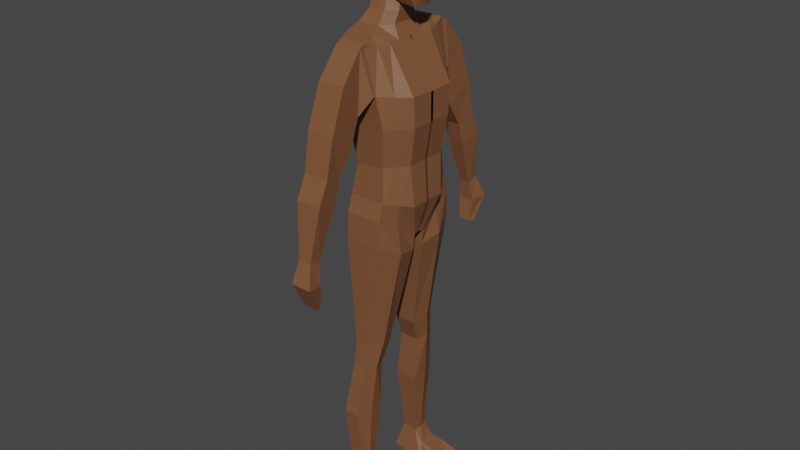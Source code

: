 # Source: generic_male.blend  (saved by Blender 2.82.7; exported with 4.5.12 LTS)
import bpy
from mathutils import Matrix  # noqa: F401  (used for matrix-valued properties, if any)

bpy.ops.wm.read_factory_settings(use_empty=True)
scene = bpy.context.scene
scene.name = 'Scene'

# ---- collections
col_collection = bpy.data.collections.new('Collection'); scene.collection.children.link(col_collection)

# ---- materials (node trees are filled in below, after node groups)
mat_brown = bpy.data.materials.new('bROWN')
mat_brown.use_transparent_shadow = False

# ---- material node trees
mat_brown.use_nodes = True; mat_brown.node_tree.nodes.clear()
_N = mat_brown.node_tree.nodes; _L = mat_brown.node_tree.links
n0 = _N.new('ShaderNodeOutputMaterial'); n0.name = 'Material Output'; n0.location = (300, 300)
n1 = _N.new('ShaderNodeBsdfPrincipled'); n1.name = 'Principled BSDF'; n1.location = (10, 300)
n1.distribution = 'GGX'
n1.subsurface_method = 'BURLEY'
n1.inputs[0].default_value = (0.2079, 0.08533, 0.03746, 1.0)
n1.inputs[3].default_value = 1.45
n1.inputs[27].default_value = (0.0, 0.0, 0.0, 1.0)
n1.inputs[28].default_value = 1.0
_L.new(n1.outputs[0], n0.inputs[0])
n0.is_active_output = True

# ---- world
world_world = bpy.data.worlds.new('World'); scene.world = world_world
world_world.use_nodes = True; world_world.node_tree.nodes.clear()
_N = world_world.node_tree.nodes; _L = world_world.node_tree.links
n0 = _N.new('ShaderNodeOutputWorld'); n0.name = 'World Output'; n0.location = (300, 300)
n1 = _N.new('ShaderNodeBackground'); n1.name = 'Background'; n1.location = (10, 300)
n1.inputs[0].default_value = (0.05088, 0.05088, 0.05088, 1.0)
_L.new(n1.outputs[0], n0.inputs[0])
n0.is_active_output = True
world_world.color = (0.05088, 0.05088, 0.05088)
world_world.use_sun_shadow = False
world_world.sun_shadow_jitter_overblur = 0.0

# ---- meshes
me_cube_001 = bpy.data.meshes.new('Cube.001')
me_cube_001.from_pydata([(0.5766, 0.6348, 0.7367), (-0.3872, 0.481, -0.5232), (-0.05187, 0.2868, -0.7459), (-0.1746, 0.2523, 1.182), (-0.4335, 0.6256, 0.07838), (-0.3847, 0.573, 0.7527), (0.8372, 0.2697, -1.01), (0.1505, 0.2244, 1.182), (-0.05187, -3.268e-08, -0.7459), (-0.2407, -5.96e-08, 1.182), (0.874, -5.96e-08, -1.01), (0.2006, -5.96e-08, 1.182), (0.6239, 0.6772, -0.1193), (0.8011, 0.5399, -0.5232), (0.8339, -6.822e-08, 0.7367), (1.05, -7.899e-08, -0.1193), (0.9541, -5.96e-08, -0.5232), (-0.6806, -6.607e-08, 0.7527), (-0.6476, -5.96e-08, 0.02494), (-0.4392, -5.96e-08, -0.5232), (0.647, 0.2868, -0.9864), (0.4596, 0.2868, -0.9704), (0.2322, 0.2868, -0.8982), (-0.1045, 0.2628, 1.182), (-0.004964, 0.2746, 1.182), (0.08587, 0.2628, 1.182), (-0.1045, -5.96e-08, 1.182), (-0.01333, -5.96e-08, 1.182), (0.08587, -5.96e-08, 1.182), (0.647, -5.637e-08, -0.9864), (0.4596, -5.96e-08, -0.9704), (0.2322, -5.314e-08, -0.8982), (-0.00832, 0.6404, -0.5232), (0.2752, 0.6404, -0.5232), (0.6881, 0.5653, -0.5232), (-0.2257, 0.7278, 0.04498), (0.09222, 0.764, 0.04498), (0.37, 0.7432, -0.02449), (-0.2199, 0.6114, 0.7367), (0.155, 0.7183, 0.7127), (0.3751, 0.6864, 0.6966), (-0.2407, 0.08675, 1.182), (-0.2407, 0.1744, 1.182), (0.874, 0.1167, -1.01), (0.8596, 0.2163, -1.01), (-0.05187, 0.2163, -0.7459), (-0.05187, 0.1167, -0.7459), (0.1906, 0.171, 1.182), (0.2006, 0.08675, 1.182), (0.9125, 0.4056, -0.5232), (0.9541, 0.1767, -0.5232), (0.9185, 0.4937, -0.1193), (1.015, 0.2066, -0.1193), (0.7528, 0.4634, 0.7367), (0.8339, 0.2306, 0.7367), (-0.4392, 0.121, -0.5232), (-0.3761, 0.3644, -0.5232), (-0.6476, 0.1509, 0.02494), (-0.5869, 0.4843, 0.02494), (-0.6806, 0.1749, 0.7527), (-0.591, 0.4124, 0.7527), (0.2322, 0.2163, -0.8982), (0.2322, 0.1167, -0.8982), (0.4596, 0.2163, -0.9704), (0.4596, 0.1167, -0.9704), (0.647, 0.2163, -0.9864), (0.647, 0.1167, -0.9864), (0.05409, 0.1727, 1.182), (0.08587, 0.08675, 1.182), (-0.01333, 0.1744, 1.182), (-0.01333, 0.08675, 1.182), (-0.0928, 0.1694, 1.182), (-0.1045, 0.08675, 1.182), (0.5766, 0.6348, 0.7367), (-0.3847, 0.573, 0.7527), (-0.2199, 0.6114, 0.7367), (0.155, 0.7183, 0.7127), (0.3751, 0.6864, 0.6966), (0.7528, 0.4634, 0.7367), (-0.591, 0.4124, 0.7527), (0.8596, 0.2163, -1.01), (-0.05187, 0.2163, -0.7459), (0.2322, 0.2163, -0.8982), (0.4596, 0.2163, -0.9704), (0.647, 0.2163, -0.9864), (-0.1746, 0.2523, 1.182), (0.1505, 0.2244, 1.182), (-0.1045, 0.2628, 1.182), (-0.004964, 0.2746, 1.182), (0.08587, 0.2628, 1.182), (-0.2407, 0.1744, 1.182), (0.1906, 0.171, 1.182), (0.05409, 0.1727, 1.182), (-0.01333, 0.1744, 1.182), (-0.0928, 0.1694, 1.182), (-0.1746, 0.2523, 1.182), (0.1505, 0.2244, 1.182), (-0.1045, 0.2628, 1.182), (-0.004964, 0.2746, 1.182), (0.08587, 0.2628, 1.182), (0.3046, 1.493, -1.844), (0.627, 1.246, -5.937), (-0.435, 1.493, -1.844), (-0.4243, 1.246, -5.937), (-0.8568, -0.0407, -6.128), (0.496, -0.0407, -1.844), (-0.8767, -0.0407, -1.844), (1.094, -0.0407, -6.128), (0.5668, 1.412, -3.015), (0.6807, 1.282, -3.906), (0.584, 1.172, -4.977), (-0.2414, 1.412, -3.015), (-0.4565, 1.282, -3.906), (-0.2523, 1.172, -5.037), (1.194, -0.0407, -3.102), (1.194, -0.0407, -3.906), (1.015, -0.0407, -4.977), (-0.9964, -0.0407, -3.102), (-0.9166, -0.0407, -3.906), (-0.5376, -0.0407, -5.037), (-0.8767, 0.7828, -1.844), (1.094, 0.5472, -6.128), (-0.8568, 0.5472, -6.128), (0.496, 0.7828, -1.844), (1.015, 0.6105, -4.977), (1.194, 0.6694, -3.906), (1.194, 0.7216, -3.082), (-0.5376, 0.6105, -5.037), (-0.9166, 0.6694, -3.906), (-0.9964, 0.7216, -3.082), (0.627, 1.392, -6.419), (-0.4243, 1.392, -6.419), (-0.5368, -0.0407, -7.126), (0.8041, -0.0407, -7.126), (0.8155, 0.1732, -7.14), (-0.5368, 0.1732, -7.14), (0.627, 1.44, -7.169), (-0.4243, 1.44, -7.169), (0.7591, 0.1734, -7.619), (-0.6174, 0.1734, -7.387), (0.1482, 1.394, -10.28), (-0.2248, 1.394, -10.28), (0.231, 0.5105, -10.47), (-0.3926, 0.5105, -10.45), (-0.05122, 1.645, -12.64), (-0.4841, 1.645, -12.64), (0.08394, 0.7615, -12.6), (-0.5775, 0.7615, -12.52), (-0.401, 1.432, -14.62), (-0.05157, 1.432, -14.62), (0.1055, 1.448, -11.05), (-0.2804, 1.448, -11.05), (-0.4278, 0.7798, -11.17), (0.1304, 0.7798, -11.19), (-0.03157, 0.9509, -14.62), (-0.4409, 0.9509, -14.56), (-0.4841, 1.787, -15.44), (0.07373, 1.786, -15.45), (0.06798, 0.7714, -15.42), (-0.7105, 0.8316, -15.4), (1.194, 0.7108, -15.26), (1.112, 1.612, -15.27), (1.31, 0.6382, -15.47), (1.192, 1.64, -15.5), (0.5764, 0.9503, -15.04), (0.5327, 1.538, -15.06), (0.7288, 0.704, -15.46), (0.5828, 1.78, -15.47), (0.1848, 1.477, -14.96), (0.2566, 0.9507, -14.95), (0.3292, 0.7429, -15.44), (-0.5567, 0.7233, -1.502), (-0.435, 1.493, -1.716), (0.3046, 1.493, -1.716), (0.07362, 0.7233, -1.502), (0.329, -0.0407, -1.48), (-0.668, -0.0407, -1.48), (0.06434, 0.4517, -0.2629), (0.3197, -0.0407, -0.2814), (-0.4314, -0.04486, -0.3324), (-0.3244, 0.4075, -0.3139), (0.3593, -0.0407, -1.179), (0.3376, -0.0407, -0.9045), (-0.4489, -0.05186, -0.8085), (-0.5176, -0.0464, -1.2), (-0.3762, 0.5086, -1.166), (-0.3884, 0.4212, -0.8271), (0.08222, 0.4361, -0.9231), (0.1039, 0.5086, -1.144), (-0.435, 1.493, -1.844), (0.3046, 1.493, -1.844), (0.5668, 1.412, -3.015), (-0.2414, 1.412, -3.015), (-0.435, 1.66, -1.812), (0.3046, 1.66, -1.812), (0.229, 2.418, -4.982), (0.3046, 2.908, -4.775), (-0.2414, 2.418, -4.982), (-0.435, 2.908, -4.775), (0.5668, 1.479, -3.011), (-0.2414, 1.479, -3.011), (0.1276, 3.107, -7.016), (0.1364, 3.423, -6.903), (-0.1575, 3.107, -7.016), (-0.2493, 3.423, -6.903), (0.229, 2.616, -5.644), (0.3046, 3.21, -5.421), (-0.435, 3.21, -5.421), (-0.2414, 2.616, -5.644), (-0.4713, 2.707, -3.745), (-0.4558, 2.274, -2.578), (-0.2521, 1.69, -3.524), (-0.2601, 1.995, -4.31), (0.2428, 1.69, -3.524), (0.2531, 1.995, -4.31), (0.3222, 2.274, -2.578), (0.3355, 2.707, -3.745), (-0.3063, 3.663, -7.529), (-0.2414, 3.194, -7.578), (0.3046, 3.663, -7.529), (0.229, 3.194, -7.578), (-0.2331, 3.31, -8.259), (-0.1703, 3.116, -8.224), (0.2242, 3.31, -8.259), (0.1487, 3.116, -8.224), (-0.6547, 1.14, -1.844), (0.8594, 0.8985, -6.032), (-0.3942, 0.893, -5.037), (-0.6853, 0.9775, -3.906), (-0.6169, 1.069, -3.048), (-0.6394, 0.8985, -6.032), (0.3998, 1.14, -1.844), (0.7981, 0.893, -4.977), (0.936, 0.9775, -3.906), (0.8788, 1.069, -3.048), (0.7503, 0.786, -6.778), (-0.6394, 0.786, -6.778), (0.8703, 0.8102, -7.476), (-0.5888, 0.8102, -7.277), (0.3673, 0.9548, -10.38), (-0.4158, 0.9548, -10.37), (0.118, 1.206, -12.62), (-0.7342, 1.206, -12.58), (-0.4971, 1.193, -14.59), (0.0008627, 1.193, -14.62), (-0.48, 1.116, -11.11), (0.2511, 1.116, -11.12), (-0.5967, 1.312, -15.42), (0.07087, 1.281, -15.43), (1.202, 1.153, -15.38), (0.6554, 1.245, -15.47), (0.5544, 1.246, -15.05), (0.2205, 1.215, -14.96), (0.2008, 1.267, -15.44), (-0.5509, 1.11, -1.609), (0.1814, 1.11, -1.609), (-0.8568, 0.3023, -6.128), (0.496, 0.4397, -1.844), (1.015, 0.3392, -4.977), (1.194, 0.3735, -3.906), (1.194, 0.404, -3.09), (-0.8767, 0.4397, -1.844), (1.094, 0.3023, -6.128), (-0.5376, 0.3392, -5.037), (-0.9166, 0.3735, -3.906), (-0.9964, 0.404, -3.09), (-0.5368, 0.08409, -7.134), (0.8155, 0.08409, -7.134), (0.329, 0.4049, -1.493), (-0.668, 0.4049, -1.493), (0.3197, 0.2253, -0.2706), (-0.4314, 0.2253, -0.3216), (0.3593, 0.2708, -1.159), (0.3376, 0.215, -0.9154), (-0.5185, 0.2708, -1.18), (-0.4489, 0.215, -0.8194)], [(77, 73), (79, 74), (74, 75), (75, 76), (76, 77), (73, 78), (84, 83), (83, 82), (82, 81), (80, 84), (99, 96), (95, 97), (97, 98), (98, 99)], [(60, 42, 3, 5), (40, 25, 7, 0), (43, 50, 16, 10), (52, 54, 14, 15), (20, 34, 13, 6), (50, 52, 15, 16), (72, 41, 9, 26), (66, 43, 10, 29), (54, 48, 11, 14), (34, 37, 12, 13), (37, 40, 0, 12), (45, 56, 1, 2), (56, 58, 4, 1), (58, 60, 5, 4), (4, 5, 38, 35), (35, 38, 39, 36), (36, 39, 40, 37), (1, 4, 35, 32), (32, 35, 36, 33), (33, 36, 37, 34), (46, 62, 31, 8), (62, 64, 30, 31), (64, 66, 29, 30), (48, 68, 28, 11), (68, 70, 27, 28), (70, 72, 26, 27), (2, 1, 32, 22), (22, 32, 33, 21), (21, 33, 34, 20), (5, 3, 23, 38), (38, 23, 24, 39), (39, 24, 25, 40), (69, 71, 72, 70), (67, 69, 70, 68), (47, 67, 68, 48), (21, 20, 65, 63), (63, 65, 66, 64), (22, 21, 63, 61), (61, 63, 64, 62), (2, 22, 61, 45), (45, 61, 62, 46), (18, 17, 59, 57), (57, 59, 60, 58), (19, 18, 57, 55), (55, 57, 58, 56), (8, 19, 55, 46), (46, 55, 56, 45), (0, 7, 47, 53), (53, 47, 48, 54), (20, 6, 44, 65), (65, 44, 43, 66), (71, 42, 41, 72), (13, 12, 51, 49), (49, 51, 52, 50), (12, 0, 53, 51), (51, 53, 54, 52), (6, 13, 49, 44), (44, 49, 50, 43), (17, 9, 41, 59), (59, 41, 42, 60), (88, 87, 94, 93), (89, 88, 93, 92), (86, 89, 92, 91), (87, 85, 90, 94), (229, 225, 102, 111), (108, 111, 192, 191), (260, 257, 105, 114), (262, 107, 133, 267), (231, 100, 173, 255), (262, 258, 116, 107), (258, 259, 115, 116), (259, 260, 114, 115), (103, 113, 110, 101), (113, 112, 109, 110), (112, 111, 108, 109), (230, 227, 113, 103), (227, 228, 112, 113), (228, 229, 111, 112), (264, 265, 129, 128), (263, 264, 128, 127), (256, 263, 127, 122), (233, 234, 126, 125), (232, 233, 125, 124), (226, 232, 124, 121), (257, 123, 174, 268), (226, 121, 134, 235), (234, 231, 123, 126), (265, 261, 120, 129), (266, 267, 133, 132), (236, 131, 137, 238), (256, 122, 135, 266), (230, 103, 131, 236), (103, 101, 130, 131), (107, 104, 132, 133), (238, 137, 141, 240), (235, 134, 138, 237), (134, 135, 139, 138), (131, 130, 136, 137), (151, 150, 144, 145), (137, 136, 140, 141), (138, 139, 143, 142), (237, 138, 142, 239), (146, 147, 155, 154), (153, 152, 147, 146), (246, 153, 146, 241), (245, 151, 145, 242), (251, 164, 160, 249), (240, 141, 151, 245), (239, 142, 153, 246), (142, 143, 152, 153), (141, 140, 150, 151), (241, 146, 154, 244), (242, 145, 148, 243), (145, 144, 149, 148), (247, 248, 158, 159), (243, 148, 156, 247), (154, 155, 159, 158), (148, 149, 157, 156), (249, 160, 162), (164, 166, 162, 160), (250, 167, 163, 249), (167, 165, 161, 163), (157, 168, 165, 167), (253, 157, 167, 250), (169, 170, 166, 164), (252, 169, 164, 251), (244, 154, 169, 252), (154, 158, 170, 169), (248, 157, 253), (157, 149, 168), (183, 182, 178, 179), (255, 254, 171, 174), (225, 120, 171, 254), (172, 173, 194, 193), (261, 106, 176, 269), (106, 105, 175, 176), (270, 271, 179, 178), (187, 186, 180, 177), (275, 183, 179, 271), (273, 187, 177, 270), (268, 174, 188, 272), (272, 188, 187, 273), (269, 176, 184, 274), (274, 184, 183, 275), (174, 171, 185, 188), (188, 185, 186, 187), (176, 175, 181, 184), (184, 181, 182, 183), (189, 190, 194, 193), (100, 108, 191, 190), (102, 100, 190, 189), (111, 102, 189, 192), (206, 205, 201, 202), (209, 216, 196, 198), (102, 172, 193), (173, 100, 194), (191, 192, 200, 199), (190, 191, 199, 194), (100, 102, 193, 194), (192, 189, 193, 200), (216, 214, 195, 196), (214, 212, 197, 195), (212, 209, 198, 197), (203, 204, 217, 218), (208, 207, 204, 203), (207, 206, 202, 204), (205, 208, 203, 201), (195, 197, 208, 205), (198, 196, 206, 207), (197, 198, 207, 208), (196, 195, 205, 206), (200, 193, 210, 211), (211, 210, 209, 212), (199, 200, 211, 213), (213, 211, 212, 214), (194, 199, 213, 215), (215, 213, 214, 216), (193, 194, 215, 210), (210, 215, 216, 209), (220, 218, 222, 224), (204, 202, 219, 217), (202, 201, 220, 219), (201, 203, 218, 220), (222, 221, 223, 224), (218, 217, 221, 222), (217, 219, 223, 221), (219, 220, 224, 223), (102, 225, 254, 172), (173, 172, 254, 255), (158, 248, 253, 170), (149, 244, 252, 168), (168, 252, 251, 165), (170, 253, 250, 166), (166, 250, 249, 162), (161, 249, 163), (155, 243, 247, 159), (156, 157, 248, 247), (147, 242, 243, 155), (144, 241, 244, 149), (140, 239, 246, 150), (143, 240, 245, 152), (165, 251, 249, 161), (152, 245, 242, 147), (150, 246, 241, 144), (136, 237, 239, 140), (130, 235, 237, 136), (139, 238, 240, 143), (122, 230, 236, 135), (135, 236, 238, 139), (108, 100, 231, 234), (101, 226, 235, 130), (101, 110, 232, 226), (110, 109, 233, 232), (109, 108, 234, 233), (128, 129, 229, 228), (127, 128, 228, 227), (122, 127, 227, 230), (123, 231, 255, 174), (129, 120, 225, 229), (185, 274, 275, 186), (171, 269, 274, 185), (181, 272, 273, 182), (175, 268, 272, 181), (182, 273, 270, 178), (186, 275, 271, 180), (177, 180, 271, 270), (120, 261, 269, 171), (104, 256, 266, 132), (135, 134, 267, 266), (117, 106, 261, 265), (105, 257, 268, 175), (104, 119, 263, 256), (119, 118, 264, 263), (118, 117, 265, 264), (125, 126, 260, 259), (124, 125, 259, 258), (121, 124, 258, 262), (121, 262, 267, 134), (126, 123, 257, 260)])
_uv = me_cube_001.uv_layers.new(name='UVMap')
_uv.uv.foreach_set('vector', [0.5556, 0.203, 0.625, 0.203, 0.625, 0.25, 0.5556, 0.25, 0.5556, 0.4426, 0.625, 0.4426, 0.625, 0.5, 0.5556, 0.5, 0.375, 0.5887, 0.4306, 0.5887, 0.4306, 0.625, 0.375, 0.625, 0.4931, 0.5887, 0.5556, 0.5887, 0.5556, 0.625, 0.4931, 0.625, 0.375, 0.4426, 0.4306, 0.4426, 0.4306, 0.5, 0.375, 0.5, 0.4306, 0.5887, 0.4931, 0.5887, 0.4931, 0.625, 0.4306, 0.625, 0.8074, 0.5887, 0.875, 0.5887, 0.875, 0.625, 0.8074, 0.625, 0.3176, 0.5887, 0.375, 0.5887, 0.375, 0.625, 0.3176, 0.625, 0.5556, 0.5887, 0.625, 0.5887, 0.625, 0.625, 0.5556, 0.625, 0.4306, 0.4426, 0.4931, 0.4426, 0.4931, 0.5, 0.4306, 0.5, 0.4931, 0.4426, 0.5556, 0.4426, 0.5556, 0.5, 0.4931, 0.5, 0.375, 0.203, 0.4306, 0.203, 0.4306, 0.25, 0.375, 0.25, 0.4306, 0.203, 0.4931, 0.203, 0.4931, 0.25, 0.4306, 0.25, 0.4931, 0.203, 0.5556, 0.203, 0.5556, 0.25, 0.4931, 0.25, 0.4931, 0.25, 0.5556, 0.25, 0.5556, 0.3176, 0.4931, 0.3176, 0.4931, 0.3176, 0.5556, 0.3176, 0.5556, 0.3801, 0.4931, 0.3801, 0.4931, 0.3801, 0.5556, 0.3801, 0.5556, 0.4426, 0.4931, 0.4426, 0.4306, 0.25, 0.4931, 0.25, 0.4931, 0.3176, 0.4306, 0.3176, 0.4306, 0.3176, 0.4931, 0.3176, 0.4931, 0.3801, 0.4306, 0.3801, 0.4306, 0.3801, 0.4931, 0.3801, 0.4931, 0.4426, 0.4306, 0.4426, 0.125, 0.5887, 0.1926, 0.5887, 0.1926, 0.625, 0.125, 0.625, 0.1926, 0.5887, 0.2551, 0.5887, 0.2551, 0.625, 0.1926, 0.625, 0.2551, 0.5887, 0.3176, 0.5887, 0.3176, 0.625, 0.2551, 0.625, 0.625, 0.5887, 0.6824, 0.5887, 0.6824, 0.625, 0.625, 0.625, 0.6824, 0.5887, 0.7449, 0.5887, 0.7449, 0.625, 0.6824, 0.625, 0.7449, 0.5887, 0.8074, 0.5887, 0.8074, 0.625, 0.7449, 0.625, 0.375, 0.25, 0.4306, 0.25, 0.4306, 0.3176, 0.375, 0.3176, 0.375, 0.3176, 0.4306, 0.3176, 0.4306, 0.3801, 0.375, 0.3801, 0.375, 0.3801, 0.4306, 0.3801, 0.4306, 0.4426, 0.375, 0.4426, 0.5556, 0.25, 0.625, 0.25, 0.625, 0.3176, 0.5556, 0.3176, 0.5556, 0.3176, 0.625, 0.3176, 0.625, 0.3801, 0.5556, 0.3801, 0.5556, 0.3801, 0.625, 0.3801, 0.625, 0.4426, 0.5556, 0.4426, 0.7449, 0.547, 0.8074, 0.547, 0.8074, 0.5887, 0.7449, 0.5887, 0.6824, 0.547, 0.7449, 0.547, 0.7449, 0.5887, 0.6824, 0.5887, 0.625, 0.547, 0.6824, 0.547, 0.6824, 0.5887, 0.625, 0.5887, 0.2551, 0.5, 0.3176, 0.5, 0.3176, 0.547, 0.2551, 0.547, 0.2551, 0.547, 0.3176, 0.547, 0.3176, 0.5887, 0.2551, 0.5887, 0.1926, 0.5, 0.2551, 0.5, 0.2551, 0.547, 0.1926, 0.547, 0.1926, 0.547, 0.2551, 0.547, 0.2551, 0.5887, 0.1926, 0.5887, 0.125, 0.5, 0.1926, 0.5, 0.1926, 0.547, 0.125, 0.547, 0.125, 0.547, 0.1926, 0.547, 0.1926, 0.5887, 0.125, 0.5887, 0.4931, 0.125, 0.5556, 0.125, 0.5556, 0.1613, 0.4931, 0.1613, 0.4931, 0.1613, 0.5556, 0.1613, 0.5556, 0.203, 0.4931, 0.203, 0.4306, 0.125, 0.4931, 0.125, 0.4931, 0.1613, 0.4306, 0.1613, 0.4306, 0.1613, 0.4931, 0.1613, 0.4931, 0.203, 0.4306, 0.203, 0.375, 0.125, 0.4306, 0.125, 0.4306, 0.1613, 0.375, 0.1613, 0.375, 0.1613, 0.4306, 0.1613, 0.4306, 0.203, 0.375, 0.203, 0.5556, 0.5, 0.625, 0.5, 0.625, 0.547, 0.5556, 0.547, 0.5556, 0.547, 0.625, 0.547, 0.625, 0.5887, 0.5556, 0.5887, 0.3176, 0.5, 0.375, 0.5, 0.375, 0.547, 0.3176, 0.547, 0.3176, 0.547, 0.375, 0.547, 0.375, 0.5887, 0.3176, 0.5887, 0.8074, 0.547, 0.875, 0.547, 0.875, 0.5887, 0.8074, 0.5887, 0.4306, 0.5, 0.4931, 0.5, 0.4931, 0.547, 0.4306, 0.547, 0.4306, 0.547, 0.4931, 0.547, 0.4931, 0.5887, 0.4306, 0.5887, 0.4931, 0.5, 0.5556, 0.5, 0.5556, 0.547, 0.4931, 0.547, 0.4931, 0.547, 0.5556, 0.547, 0.5556, 0.5887, 0.4931, 0.5887, 0.375, 0.5, 0.4306, 0.5, 0.4306, 0.547, 0.375, 0.547, 0.375, 0.547, 0.4306, 0.547, 0.4306, 0.5887, 0.375, 0.5887, 0.5556, 0.125, 0.625, 0.125, 0.625, 0.1613, 0.5556, 0.1613, 0.5556, 0.1613, 0.625, 0.1613, 0.625, 0.203, 0.5556, 0.203, 0.7449, 0.5, 0.8074, 0.5, 0.8074, 0.547, 0.7449, 0.547, 0.6824, 0.5, 0.7449, 0.5, 0.7449, 0.547, 0.6824, 0.547, 0.625, 0.5, 0.6824, 0.5, 0.6824, 0.547, 0.625, 0.547, 0.8074, 0.5, 0.875, 0.5, 0.875, 0.547, 0.8074, 0.547, 0.5672, 0.2212, 0.625, 0.2212, 0.625, 0.25, 0.5672, 0.25, 0.5672, 0.5, 0.5672, 0.25, 0.5672, 0.25, 0.5672, 0.5, 0.5672, 0.5859, 0.625, 0.5859, 0.625, 0.625, 0.5672, 0.625, 0.375, 0.5859, 0.375, 0.625, 0.375, 0.625, 0.375, 0.5859, 0.625, 0.5288, 0.625, 0.5, 0.625, 0.5, 0.625, 0.5288, 0.375, 0.5859, 0.4422, 0.5859, 0.4422, 0.625, 0.375, 0.625, 0.4422, 0.5859, 0.5047, 0.5859, 0.5047, 0.625, 0.4422, 0.625, 0.5047, 0.5859, 0.5672, 0.5859, 0.5672, 0.625, 0.5047, 0.625, 0.375, 0.25, 0.4422, 0.25, 0.4422, 0.5, 0.375, 0.5, 0.4422, 0.25, 0.5047, 0.25, 0.5047, 0.5, 0.4422, 0.5, 0.5047, 0.25, 0.5672, 0.25, 0.5672, 0.5, 0.5047, 0.5, 0.375, 0.2212, 0.4422, 0.2212, 0.4422, 0.25, 0.375, 0.25, 0.4422, 0.2212, 0.5047, 0.2212, 0.5047, 0.25, 0.4422, 0.25, 0.5047, 0.2212, 0.5672, 0.2212, 0.5672, 0.25, 0.5047, 0.25, 0.5047, 0.1641, 0.5672, 0.1641, 0.5672, 0.1921, 0.5047, 0.1921, 0.4422, 0.1641, 0.5047, 0.1641, 0.5047, 0.1921, 0.4422, 0.1921, 0.375, 0.1641, 0.4422, 0.1641, 0.4422, 0.1921, 0.375, 0.1921, 0.5047, 0.5288, 0.5672, 0.5288, 0.5672, 0.5579, 0.5047, 0.5579, 0.4422, 0.5288, 0.5047, 0.5288, 0.5047, 0.5579, 0.4422, 0.5579, 0.375, 0.5288, 0.4422, 0.5288, 0.4422, 0.5579, 0.375, 0.5579, 0.625, 0.5859, 0.625, 0.5579, 0.625, 0.5579, 0.625, 0.5859, 0.375, 0.5288, 0.375, 0.5579, 0.375, 0.5579, 0.375, 0.5288, 0.5672, 0.5288, 0.625, 0.5288, 0.625, 0.5579, 0.5672, 0.5579, 0.5672, 0.1641, 0.625, 0.1641, 0.625, 0.1921, 0.5672, 0.1921, 0.125, 0.5859, 0.375, 0.5859, 0.375, 0.625, 0.125, 0.625, 0.375, 0.2212, 0.375, 0.25, 0.375, 0.25, 0.375, 0.2212, 0.375, 0.1641, 0.375, 0.1921, 0.375, 0.1921, 0.375, 0.1641, 0.375, 0.2212, 0.375, 0.25, 0.375, 0.25, 0.375, 0.2212, 0.375, 0.25, 0.375, 0.5, 0.375, 0.5, 0.375, 0.25, 0.0, 0.0, 0.0, 0.0, 0.0, 0.0, 0.0, 0.0, 0.375, 0.2212, 0.375, 0.25, 0.375, 0.25, 0.375, 0.2212, 0.375, 0.5288, 0.375, 0.5579, 0.375, 0.5579, 0.375, 0.5288, 0.375, 0.5579, 0.125, 0.5579, 0.125, 0.5579, 0.375, 0.5579, 0.375, 0.25, 0.375, 0.5, 0.375, 0.5, 0.375, 0.25, 0.375, 0.25, 0.375, 0.5, 0.375, 0.5, 0.375, 0.25, 0.375, 0.25, 0.375, 0.5, 0.375, 0.5, 0.375, 0.25, 0.375, 0.5579, 0.125, 0.5579, 0.125, 0.5579, 0.375, 0.5579, 0.375, 0.5288, 0.375, 0.5579, 0.375, 0.5579, 0.375, 0.5288, 0.375, 0.5579, 0.125, 0.5579, 0.125, 0.5579, 0.375, 0.5579, 0.375, 0.5579, 0.125, 0.5579, 0.125, 0.5579, 0.375, 0.5579, 0.375, 0.5288, 0.375, 0.5579, 0.375, 0.5579, 0.375, 0.5288, 0.375, 0.2212, 0.375, 0.25, 0.375, 0.25, 0.375, 0.2212, 0.375, 0.5288, 0.375, 0.5579, 0.375, 0.5579, 0.375, 0.5288, 0.375, 0.2212, 0.375, 0.25, 0.375, 0.25, 0.375, 0.2212, 0.375, 0.5288, 0.375, 0.5579, 0.375, 0.5579, 0.375, 0.5288, 0.375, 0.5579, 0.125, 0.5579, 0.125, 0.5579, 0.375, 0.5579, 0.375, 0.25, 0.375, 0.5, 0.375, 0.5, 0.375, 0.25, 0.375, 0.5288, 0.375, 0.5579, 0.375, 0.5579, 0.375, 0.5288, 0.375, 0.2212, 0.375, 0.25, 0.375, 0.25, 0.375, 0.2212, 0.375, 0.25, 0.375, 0.5, 0.375, 0.5, 0.375, 0.25, 0.125, 0.5288, 0.375, 0.5288, 0.375, 0.5579, 0.125, 0.5579, 0.375, 0.2212, 0.375, 0.25, 0.375, 0.25, 0.375, 0.2212, 0.375, 0.5579, 0.125, 0.5579, 0.125, 0.5579, 0.375, 0.5579, 0.375, 0.25, 0.375, 0.5, 0.375, 0.5, 0.375, 0.25, 0.375, 0.5288, 0.375, 0.5579, 0.375, 0.5579, 0.375, 0.5579, 0.375, 0.5579, 0.375, 0.5579, 0.375, 0.5579, 0.375, 0.5288, 0.375, 0.5, 0.375, 0.5, 0.375, 0.5288, 0.375, 0.5, 0.375, 0.5, 0.375, 0.5, 0.375, 0.5, 0.375, 0.5, 0.375, 0.5, 0.375, 0.5, 0.375, 0.5, 0.375, 0.5288, 0.375, 0.5, 0.375, 0.5, 0.375, 0.5288, 0.375, 0.5579, 0.375, 0.5579, 0.375, 0.5579, 0.375, 0.5579, 0.375, 0.5288, 0.375, 0.5579, 0.375, 0.5579, 0.375, 0.5288, 0.375, 0.5288, 0.375, 0.5579, 0.375, 0.5579, 0.375, 0.5288, 0.375, 0.5579, 0.375, 0.5579, 0.375, 0.5579, 0.375, 0.5579, 0.375, 0.5288, 0.375, 0.5, 0.375, 0.5288, 0.375, 0.5, 0.375, 0.5, 0.375, 0.5, 0.0, 0.0, 0.0, 0.0, 0.0, 0.0, 0.0, 0.0, 0.625, 0.5288, 0.875, 0.5288, 0.875, 0.5579, 0.625, 0.5579, 0.625, 0.2212, 0.625, 0.1921, 0.625, 0.1921, 0.625, 0.2212, 0.875, 0.5, 0.625, 0.5, 0.625, 0.5, 0.875, 0.5, 0.625, 0.1641, 0.625, 0.125, 0.625, 0.125, 0.625, 0.1641, 0.0, 0.0, 0.0, 0.0, 0.0, 0.0, 0.0, 0.0, 0.625, 0.5859, 0.875, 0.5859, 0.875, 0.625, 0.625, 0.625, 0.625, 0.5579, 0.875, 0.5579, 0.875, 0.5579, 0.625, 0.5579, 0.625, 0.1641, 0.625, 0.125, 0.625, 0.125, 0.625, 0.1641, 0.625, 0.5859, 0.625, 0.5579, 0.625, 0.5579, 0.625, 0.5859, 0.625, 0.5859, 0.625, 0.5579, 0.625, 0.5579, 0.625, 0.5859, 0.625, 0.5859, 0.625, 0.5579, 0.625, 0.5579, 0.625, 0.5859, 0.625, 0.1641, 0.625, 0.125, 0.625, 0.125, 0.625, 0.1641, 0.625, 0.1641, 0.625, 0.125, 0.625, 0.125, 0.625, 0.1641, 0.625, 0.5579, 0.875, 0.5579, 0.875, 0.5579, 0.625, 0.5579, 0.625, 0.5579, 0.875, 0.5579, 0.875, 0.5579, 0.625, 0.5579, 0.0, 0.0, 0.0, 0.0, 0.0, 0.0, 0.0, 0.0, 0.0, 0.0, 0.0, 0.0, 0.0, 0.0, 0.0, 0.0, 0.625, 0.25, 0.625, 0.5, 0.625, 0.5, 0.625, 0.25, 0.625, 0.5, 0.5672, 0.5, 0.5672, 0.5, 0.625, 0.5, 0.625, 0.25, 0.625, 0.5, 0.625, 0.5, 0.625, 0.25, 0.5672, 0.25, 0.625, 0.25, 0.625, 0.25, 0.5672, 0.25, 0.625, 0.5, 0.5672, 0.5, 0.5672, 0.5, 0.625, 0.5, 0.875, 0.5, 0.625, 0.5, 0.625, 0.5, 0.875, 0.5, 0.625, 0.25, 0.625, 0.25, 0.625, 0.25, 0.625, 0.5, 0.625, 0.5, 0.625, 0.5, 0.5672, 0.5, 0.5672, 0.25, 0.5672, 0.25, 0.5672, 0.5, 0.625, 0.5, 0.5672, 0.5, 0.5672, 0.5, 0.625, 0.5, 0.625, 0.5, 0.625, 0.25, 0.625, 0.25, 0.625, 0.5, 0.5672, 0.25, 0.625, 0.25, 0.625, 0.25, 0.5672, 0.25, 0.625, 0.5, 0.5672, 0.5, 0.5672, 0.5, 0.625, 0.5, 0.5672, 0.5, 0.5672, 0.25, 0.5672, 0.25, 0.5672, 0.5, 0.5672, 0.25, 0.625, 0.25, 0.625, 0.25, 0.5672, 0.25, 0.5672, 0.25, 0.625, 0.25, 0.625, 0.25, 0.5672, 0.25, 0.5672, 0.25, 0.625, 0.25, 0.625, 0.25, 0.5672, 0.25, 0.875, 0.5, 0.625, 0.5, 0.625, 0.5, 0.875, 0.5, 0.5672, 0.5, 0.5672, 0.25, 0.5672, 0.25, 0.5672, 0.5, 0.5672, 0.5, 0.5672, 0.25, 0.5672, 0.25, 0.5672, 0.5, 0.875, 0.5, 0.625, 0.5, 0.625, 0.5, 0.875, 0.5, 0.5672, 0.25, 0.625, 0.25, 0.625, 0.25, 0.5672, 0.25, 0.625, 0.5, 0.5672, 0.5, 0.5672, 0.5, 0.625, 0.5, 0.5672, 0.25, 0.625, 0.25, 0.625, 0.25, 0.5672, 0.25, 0.5672, 0.25, 0.625, 0.25, 0.625, 0.25, 0.5672, 0.25, 0.5672, 0.5, 0.5672, 0.25, 0.5672, 0.25, 0.5672, 0.5, 0.5672, 0.5, 0.5672, 0.25, 0.5672, 0.25, 0.5672, 0.5, 0.625, 0.5, 0.5672, 0.5, 0.5672, 0.5, 0.625, 0.5, 0.625, 0.5, 0.5672, 0.5, 0.5672, 0.5, 0.625, 0.5, 0.875, 0.5, 0.625, 0.5, 0.625, 0.5, 0.875, 0.5, 0.875, 0.5, 0.625, 0.5, 0.625, 0.5, 0.875, 0.5, 0.5672, 0.5, 0.5672, 0.25, 0.5672, 0.25, 0.5672, 0.5, 0.875, 0.5, 0.625, 0.5, 0.625, 0.5, 0.875, 0.5, 0.625, 0.5, 0.5672, 0.5, 0.5672, 0.5, 0.625, 0.5, 0.5672, 0.5, 0.5672, 0.25, 0.5672, 0.25, 0.5672, 0.5, 0.5672, 0.25, 0.625, 0.25, 0.625, 0.5, 0.5672, 0.5, 0.5672, 0.25, 0.625, 0.25, 0.625, 0.25, 0.5672, 0.25, 0.875, 0.5, 0.625, 0.5, 0.625, 0.5, 0.875, 0.5, 0.625, 0.5, 0.5672, 0.5, 0.5672, 0.5, 0.625, 0.5, 0.625, 0.25, 0.625, 0.2212, 0.625, 0.2212, 0.625, 0.25, 0.625, 0.5, 0.875, 0.5, 0.875, 0.5288, 0.625, 0.5288, 0.375, 0.5579, 0.375, 0.5288, 0.375, 0.5288, 0.375, 0.5579, 0.375, 0.5, 0.375, 0.5288, 0.375, 0.5288, 0.375, 0.5, 0.375, 0.5, 0.375, 0.5288, 0.375, 0.5288, 0.375, 0.5, 0.375, 0.5579, 0.375, 0.5288, 0.375, 0.5288, 0.375, 0.5579, 0.375, 0.5579, 0.375, 0.5288, 0.375, 0.5288, 0.375, 0.5579, 0.375, 0.5, 0.375, 0.5288, 0.375, 0.5, 0.375, 0.1921, 0.375, 0.2212, 0.375, 0.2212, 0.375, 0.1921, 0.125, 0.5, 0.375, 0.5, 0.375, 0.5288, 0.125, 0.5288, 0.375, 0.1921, 0.375, 0.2212, 0.375, 0.2212, 0.375, 0.1921, 0.375, 0.5, 0.375, 0.5288, 0.375, 0.5288, 0.375, 0.5, 0.375, 0.5, 0.375, 0.5288, 0.375, 0.5288, 0.375, 0.5, 0.375, 0.1921, 0.375, 0.2212, 0.375, 0.2212, 0.375, 0.1921, 0.375, 0.5, 0.375, 0.5288, 0.375, 0.5288, 0.375, 0.5, 0.375, 0.1921, 0.375, 0.2212, 0.375, 0.2212, 0.375, 0.1921, 0.375, 0.5, 0.375, 0.5288, 0.375, 0.5288, 0.375, 0.5, 0.375, 0.5, 0.375, 0.5288, 0.375, 0.5288, 0.375, 0.5, 0.375, 0.5, 0.375, 0.5288, 0.375, 0.5288, 0.375, 0.5, 0.375, 0.1921, 0.375, 0.2212, 0.375, 0.2212, 0.375, 0.1921, 0.375, 0.1921, 0.375, 0.2212, 0.375, 0.2212, 0.375, 0.1921, 0.375, 0.1921, 0.375, 0.2212, 0.375, 0.2212, 0.375, 0.1921, 0.5672, 0.5, 0.625, 0.5, 0.625, 0.5288, 0.5672, 0.5288, 0.375, 0.5, 0.375, 0.5288, 0.375, 0.5288, 0.375, 0.5, 0.375, 0.5, 0.4422, 0.5, 0.4422, 0.5288, 0.375, 0.5288, 0.4422, 0.5, 0.5047, 0.5, 0.5047, 0.5288, 0.4422, 0.5288, 0.5047, 0.5, 0.5672, 0.5, 0.5672, 0.5288, 0.5047, 0.5288, 0.5047, 0.1921, 0.5672, 0.1921, 0.5672, 0.2212, 0.5047, 0.2212, 0.4422, 0.1921, 0.5047, 0.1921, 0.5047, 0.2212, 0.4422, 0.2212, 0.375, 0.1921, 0.4422, 0.1921, 0.4422, 0.2212, 0.375, 0.2212, 0.625, 0.5579, 0.625, 0.5288, 0.625, 0.5288, 0.625, 0.5579, 0.5672, 0.1921, 0.625, 0.1921, 0.625, 0.2212, 0.5672, 0.2212, 0.625, 0.1921, 0.625, 0.1641, 0.625, 0.1641, 0.625, 0.1921, 0.625, 0.1921, 0.625, 0.1641, 0.625, 0.1641, 0.625, 0.1921, 0.625, 0.625, 0.625, 0.5859, 0.625, 0.5859, 0.625, 0.625, 0.625, 0.625, 0.625, 0.5859, 0.625, 0.5859, 0.625, 0.625, 0.625, 0.625, 0.625, 0.5859, 0.625, 0.5859, 0.625, 0.625, 0.625, 0.1921, 0.625, 0.1641, 0.625, 0.1641, 0.625, 0.1921, 0.625, 0.5579, 0.875, 0.5579, 0.875, 0.5859, 0.625, 0.5859, 0.625, 0.1921, 0.625, 0.1641, 0.625, 0.1641, 0.625, 0.1921, 0.375, 0.125, 0.375, 0.1641, 0.375, 0.1641, 0.375, 0.125, 0.125, 0.5579, 0.375, 0.5579, 0.375, 0.5859, 0.125, 0.5859, 0.5672, 0.125, 0.625, 0.125, 0.625, 0.1641, 0.5672, 0.1641, 0.625, 0.625, 0.625, 0.5859, 0.625, 0.5859, 0.625, 0.625, 0.375, 0.125, 0.4422, 0.125, 0.4422, 0.1641, 0.375, 0.1641, 0.4422, 0.125, 0.5047, 0.125, 0.5047, 0.1641, 0.4422, 0.1641, 0.5047, 0.125, 0.5672, 0.125, 0.5672, 0.1641, 0.5047, 0.1641, 0.5047, 0.5579, 0.5672, 0.5579, 0.5672, 0.5859, 0.5047, 0.5859, 0.4422, 0.5579, 0.5047, 0.5579, 0.5047, 0.5859, 0.4422, 0.5859, 0.375, 0.5579, 0.4422, 0.5579, 0.4422, 0.5859, 0.375, 0.5859, 0.375, 0.5579, 0.375, 0.5859, 0.375, 0.5859, 0.375, 0.5579, 0.5672, 0.5579, 0.625, 0.5579, 0.625, 0.5859, 0.5672, 0.5859])
me_cube_001.materials.append(mat_brown)
me_cube_001.use_remesh_fix_poles = True
me_cube_001.use_remesh_preserve_attributes = False
me_cube_001.use_mirror_vertex_groups = False
me_cube_001.update()
arm_armature = bpy.data.armatures.new('Armature')  # bones are not reproduced

# ---- objects
ob_body = bpy.data.objects.new('body', me_cube_001)
ob_armature = bpy.data.objects.new('Armature', arm_armature)

# ---- transforms, parenting, visibility, modifiers, constraints
ob_body.parent = ob_armature
ob_body.location = (-0.02792, 0.0115, 1.992)
ob_body.scale = (0.2824, 0.2824, 0.2824)
ob_body.lineart.crease_threshold = 0.0
_vg = ob_body.vertex_groups.new(name='Hip')
for _i, _w in zip([101, 103, 104, 107, 110, 113, 116, 119, 121, 122, 124, 127, 130, 131, 132, 133, 134, 135, 138, 139, 226, 227, 230, 232, 235, 236, 237, 238, 256, 258, 262, 263, 266, 267], [0.1785, 0.1144, 0.7581, 0.7698, 0.05345, 0.02164, 0.1165, 0.07855, 0.6364, 0.5391, 0.08839, 0.05865, 0.0846, 0.06223, 0.7471, 0.7431, 0.6105, 0.5788, 0.1314, 0.1788, 0.4429, 0.02784, 0.2448, 0.07095, 0.1983, 0.1547, 0.04573, 0.0512, 0.6574, 0.09991, 0.7072, 0.0658, 0.6631, 0.6747]): _vg.add([_i], _w, 'REPLACE')
_vg = ob_body.vertex_groups.new(name='Spine')
for _i, _w in zip([101, 103, 104, 105, 106, 107, 108, 109, 110, 111, 112, 113, 114, 115, 116, 117, 118, 119, 120, 121, 122, 123, 124, 125, 126, 127, 128, 129, 130, 131, 226, 227, 228, 229, 230, 231, 232, 233, 234, 235, 236, 256, 257, 258, 259, 260, 261, 262, 263, 264, 265], [0.1809, 0.194, 0.09586, 0.02712, 0.05216, 0.1017, 0.3553, 0.785, 0.7875, 0.277, 0.7534, 0.7824, 0.6547, 0.8439, 0.8184, 0.4945, 0.7961, 0.8652, 0.01515, 0.1278, 0.1153, 0.02949, 0.8186, 0.8299, 0.5291, 0.8387, 0.7742, 0.2911, 0.05578, 0.05966, 0.1522, 0.8112, 0.7642, 0.262, 0.1624, 0.01138, 0.8044, 0.8115, 0.4656, 0.009733, 0.007904, 0.1121, 0.03201, 0.8268, 0.842, 0.5568, 0.02792, 0.1205, 0.8633, 0.7904, 0.3382]): _vg.add([_i], _w, 'REPLACE')
_vg = ob_body.vertex_groups.new(name='Chest')
for _i, _w in zip([102, 105, 106, 108, 109, 111, 112, 114, 115, 117, 118, 120, 123, 125, 126, 128, 129, 171, 172, 174, 175, 176, 181, 183, 184, 185, 188, 225, 228, 229, 231, 233, 234, 254, 255, 257, 259, 260, 261, 264, 265, 268, 269, 272, 274, 275], [0.01259, 0.5435, 0.5503, 0.1878, 0.07796, 0.2328, 0.09575, 0.2536, 0.08795, 0.3558, 0.1243, 0.1292, 0.09233, 0.09167, 0.3547, 0.1316, 0.494, 0.1199, 0.001455, 0.08403, 0.1822, 0.5376, 0.05536, 0.01538, 0.1761, 0.06416, 0.05934, 0.06302, 0.1205, 0.4298, 0.03407, 0.08609, 0.3149, 0.05286, 0.02027, 0.2069, 0.08932, 0.35, 0.2425, 0.1271, 0.4843, 0.37, 0.3825, 0.08612, 0.1283, 0.01016]): _vg.add([_i], _w, 'REPLACE')
_vg = ob_body.vertex_groups.new(name='Neck')
for _i, _w in zip([80, 83, 84, 105, 106, 120, 123, 171, 174, 175, 176, 177, 178, 179, 180, 181, 182, 183, 184, 185, 186, 187, 188, 254, 255, 257, 261, 268, 269, 270, 271, 272, 273, 274, 275], [0.5, 0.5, 0.5, 0.2233, 0.1144, 0.03113, 0.04374, 0.1441, 0.1753, 0.6799, 0.2594, 0.09809, 0.05762, 0.04249, 0.0754, 0.6927, 0.2644, 0.1362, 0.5815, 0.5733, 0.2531, 0.7147, 0.6886, 0.0422, 0.04608, 0.1021, 0.06736, 0.291, 0.2023, 0.08758, 0.05607, 0.7093, 0.6731, 0.5758, 0.1746]): _vg.add([_i], _w, 'REPLACE')
_vg = ob_body.vertex_groups.new(name='Head')
for _i, _w in zip([0, 1, 2, 3, 4, 5, 6, 7, 8, 9, 10, 11, 12, 13, 14, 15, 16, 17, 18, 19, 20, 21, 22, 23, 24, 25, 26, 27, 28, 29, 30, 31, 32, 33, 34, 35, 36, 37, 38, 39, 40, 41, 42, 43, 44, 45, 46, 47, 48, 49, 50, 51, 52, 53, 54, 55, 56, 57, 58, 59, 60, 61, 62, 63, 64, 65, 66, 67, 68, 69, 70, 71, 72, 73, 74, 75, 76, 77, 78, 79, 80, 81, 82, 83, 84, 85, 86, 87, 88, 89, 90, 91, 92, 93, 94, 95, 96, 97, 98, 99, 106, 171, 174, 175, 176, 177, 178, 179, 180, 181, 182, 183, 184, 185, 186, 187, 188, 268, 269, 270, 271, 272, 273, 274, 275], [1.0, 1.0, 1.0, 1.0, 1.0, 1.0, 1.0, 1.0, 1.0, 1.0, 1.0, 1.0, 1.0, 1.0, 1.0, 1.0, 1.0, 1.0, 1.0, 1.0, 1.0, 1.0, 1.0, 1.0, 1.0, 1.0, 1.0, 1.0, 1.0, 1.0, 1.0, 1.0, 1.0, 1.0, 1.0, 1.0, 1.0, 1.0, 1.0, 1.0, 1.0, 1.0, 1.0, 1.0, 1.0, 1.0, 1.0, 1.0, 1.0, 1.0, 1.0, 1.0, 1.0, 1.0, 1.0, 1.0, 1.0, 1.0, 1.0, 1.0, 1.0, 1.0, 1.0, 1.0, 1.0, 1.0, 1.0, 1.0, 1.0, 1.0, 1.0, 1.0, 1.0, 1.0, 1.0, 1.0, 1.0, 1.0, 1.0, 1.0, 0.5, 1.0, 1.0, 0.5, 0.5, 1.0, 1.0, 1.0, 1.0, 1.0, 1.0, 1.0, 1.0, 1.0, 1.0, 1.0, 1.0, 1.0, 1.0, 1.0, 0.0173, 0.03017, 0.009608, 0.05969, 0.06964, 0.8897, 0.9359, 0.9407, 0.908, 0.22, 0.7071, 0.8178, 0.1902, 0.1706, 0.6765, 0.2123, 0.09121, 0.02937, 0.06133, 0.904, 0.9296, 0.1226, 0.2794, 0.1878, 0.7677]): _vg.add([_i], _w, 'REPLACE')
_vg = ob_body.vertex_groups.new(name='Shoulder.L')
for _i, _w in zip([100, 102, 105, 106, 108, 109, 111, 112, 114, 115, 117, 118, 120, 123, 125, 126, 128, 129, 171, 172, 173, 174, 175, 176, 181, 184, 185, 186, 187, 188, 189, 190, 191, 193, 194, 199, 210, 215, 225, 228, 229, 231, 233, 234, 254, 255, 257, 259, 260, 261, 264, 265, 268, 269, 272, 274, 275], [0.8589, 0.865, 0.1734, 0.2472, 0.4357, 0.09536, 0.4674, 0.1104, 0.05725, 0.003349, 0.1145, 0.04318, 0.7781, 0.8061, 0.03312, 0.09874, 0.06238, 0.1902, 0.6798, 0.8706, 0.8731, 0.696, 0.0673, 0.1149, 0.007021, 0.04177, 0.1867, 0.04086, 0.04807, 0.1564, 0.8204, 0.8252, 0.1445, 0.8276, 0.8261, 0.1393, 0.07203, 0.08514, 0.8663, 0.07953, 0.2859, 0.8758, 0.06327, 0.2023, 0.856, 0.8728, 0.6348, 0.01252, 0.07165, 0.6272, 0.05151, 0.1493, 0.2844, 0.3371, 0.07787, 0.1025, 0.002494]): _vg.add([_i], _w, 'REPLACE')
_vg = ob_body.vertex_groups.new(name='Upper Arm.L')
for _i, _w in zip([100, 102, 172, 173, 189, 190, 191, 192, 193, 194, 195, 196, 197, 198, 199, 200, 206, 207, 208, 209, 210, 211, 212, 213, 214, 215, 216, 231], [0.08569, 0.07116, 0.07276, 0.08122, 0.1522, 0.1546, 0.8502, 0.9768, 0.141, 0.1507, 0.1852, 0.4789, 0.8456, 0.5152, 0.8552, 0.9746, 0.02142, 0.03741, 0.009494, 0.9677, 0.9239, 0.9966, 0.9782, 0.9954, 0.9446, 0.9122, 0.9669, 0.002169]): _vg.add([_i], _w, 'REPLACE')
_vg = ob_body.vertex_groups.new(name='Lower Arm.L')
for _i, _w in zip([195, 196, 197, 198, 205, 206, 207, 208, 209, 214, 216], [0.8137, 0.5201, 0.1534, 0.4837, 0.9655, 0.9398, 0.9305, 0.9523, 0.006881, 0.05812, 0.004721]): _vg.add([_i], _w, 'REPLACE')
_vg = ob_body.vertex_groups.new(name='Hand.L')
for _i, _w in zip([201, 202, 203, 204, 207, 217, 218, 219, 220, 223], [0.9677, 0.9768, 0.9724, 0.9759, 0.0008836, 0.481, 0.09102, 0.474, 0.1174, 0.0155]): _vg.add([_i], _w, 'REPLACE')
_vg = ob_body.vertex_groups.new(name='Fingers01.L')
for _i, _w in zip([217, 218, 219, 220, 221, 222, 223, 224], [0.5186, 0.9085, 0.5256, 0.882, 0.9846, 0.9957, 0.9672, 0.995]): _vg.add([_i], _w, 'REPLACE')
_vg = ob_body.vertex_groups.new(name='Shoulder.R')
_vg = ob_body.vertex_groups.new(name='Upper Arm.R')
_vg = ob_body.vertex_groups.new(name='Lower Arm.R')
_vg = ob_body.vertex_groups.new(name='Hand.R')
_vg = ob_body.vertex_groups.new(name='Fingers01.R')
_vg = ob_body.vertex_groups.new(name='Upper Leg.L')
for _i, _w in zip([101, 103, 104, 107, 110, 112, 113, 116, 119, 121, 122, 124, 127, 130, 131, 132, 133, 134, 135, 136, 137, 138, 139, 140, 141, 142, 143, 150, 151, 152, 153, 226, 227, 230, 232, 235, 236, 237, 238, 239, 240, 245, 246, 256, 258, 262, 263, 266, 267], [0.6327, 0.683, 0.1431, 0.125, 0.1225, 0.003357, 0.1454, 0.03034, 0.0177, 0.2312, 0.3418, 0.06574, 0.07466, 0.8572, 0.8754, 0.2364, 0.2383, 0.376, 0.4088, 0.9724, 0.9742, 0.8614, 0.8116, 0.9708, 0.9675, 0.9027, 0.5679, 0.06327, 0.05629, 0.003112, 0.01568, 0.399, 0.1176, 0.5864, 0.09353, 0.7704, 0.8147, 0.9478, 0.9435, 0.9606, 0.9408, 0.02439, 0.03839, 0.2269, 0.04723, 0.1681, 0.04547, 0.3229, 0.3097]): _vg.add([_i], _w, 'REPLACE')
_vg = ob_body.vertex_groups.new(name='Lower Leg.L')
for _i, _w in zip([140, 141, 142, 143, 144, 145, 146, 147, 148, 149, 150, 151, 152, 153, 154, 155, 156, 157, 158, 159, 164, 168, 169, 239, 240, 241, 242, 243, 244, 245, 246, 247, 248, 252], [0.007347, 0.01393, 0.09511, 0.4311, 0.998, 0.9985, 0.9991, 0.9988, 0.9854, 0.953, 0.9367, 0.9437, 0.9734, 0.9671, 0.9435, 0.9859, 0.4438, 0.08491, 0.1206, 0.4967, 0.01264, 0.152, 0.1902, 0.02665, 0.05858, 0.9991, 0.9988, 0.9915, 0.9635, 0.9628, 0.9557, 0.4914, 0.03908, 0.07379]): _vg.add([_i], _w, 'REPLACE')
_vg = ob_body.vertex_groups.new(name='Foot.L')
for _i, _w in zip([149, 154, 156, 157, 158, 159, 160, 161, 162, 163, 164, 165, 166, 167, 168, 169, 170, 244, 247, 248, 249, 250, 251, 252, 253], [0.04311, 0.05802, 0.5484, 0.877, 0.8167, 0.4964, 0.1344, 0.1385, 0.003922, 0.09582, 0.8184, 0.9162, 0.2829, 0.7546, 0.8375, 0.7809, 0.8164, 0.02305, 0.5053, 0.9232, 0.03532, 0.06522, 0.9595, 0.9212, 0.891]): _vg.add([_i], _w, 'REPLACE')
_vg = ob_body.vertex_groups.new(name='Toes.L')
for _i, _w in zip([157, 158, 160, 161, 162, 163, 164, 165, 166, 167, 169, 170, 248, 249, 250, 251, 253], [0.02611, 0.06269, 0.8611, 0.8587, 0.9753, 0.9024, 0.1503, 0.06435, 0.7224, 0.2306, 0.007684, 0.1875, 0.01447, 0.9568, 0.9339, 0.01866, 0.09126]): _vg.add([_i], _w, 'REPLACE')
_vg = ob_body.vertex_groups.new(name='Upper Leg.R')
_vg = ob_body.vertex_groups.new(name='Lower Leg.R')
_vg = ob_body.vertex_groups.new(name='Foot.R')
_vg = ob_body.vertex_groups.new(name='Toes.R')
for _i, _w in zip([154, 160, 161, 162, 163, 164, 165, 166, 167, 168, 169, 244, 249, 250, 251, 252], [0.0, 0.0, 0.0, 0.0, 0.0, 0.0, 0.0, 0.0, 0.0, 0.0, 0.0, 0.0, 0.0, 0.0, 0.0, 0.0]): _vg.add([_i], _w, 'REPLACE')
_m = ob_body.modifiers.new('Mirror', 'MIRROR')
_m.use_axis = (False, True, False)
_m.use_clip = True
_m = ob_body.modifiers.new('Armature', 'ARMATURE')
_m.object = ob_armature
ob_armature.location = (0.0, 0.0, 0.0)
ob_armature.lineart.crease_threshold = 0.0

# ---- collection membership
col_collection.objects.link(ob_body)
col_collection.objects.link(ob_armature)

# ---- scene / render settings (as saved in the file)
scene.frame_start = 1; scene.frame_end = 250; scene.frame_set(1)
scene.render.engine = 'BLENDER_EEVEE_NEXT'
scene.cycles.use_denoising = False
scene.cycles.samples = 128
scene.cycles.sampling_pattern = 'TABULATED_SOBOL'
scene.cycles.use_adaptive_sampling = False
scene.cycles.use_light_tree = False
scene.view_settings.view_transform = 'Filmic'
bpy.context.view_layer.update()

# ---- added for rendering (the .blend has no active camera and no usable light): camera, sun
cam_auto = bpy.data.cameras.new('AutoCamera')
cam_auto.lens = 50.0
cam_auto.sensor_width = 36.0
cam_auto.clip_end = 1000.0
ob_auto_camera = bpy.data.objects.new('AutoCamera', cam_auto)
scene.collection.objects.link(ob_auto_camera)
ob_auto_camera.location = (4.81564, -5.7476, 3.80961)
ob_auto_camera.rotation_euler = (1.09748, -7.21219e-08, 0.694738)
scene.camera = ob_auto_camera
light_auto_sun = bpy.data.lights.new('AutoSun', 'SUN')
light_auto_sun.energy = 3.0
light_auto_sun.angle = 0.0523599
ob_auto_sun = bpy.data.objects.new('AutoSun', light_auto_sun)
scene.collection.objects.link(ob_auto_sun)
ob_auto_sun.rotation_euler = (0.872665, 0.174533, 0.523599)
bpy.context.view_layer.update()
